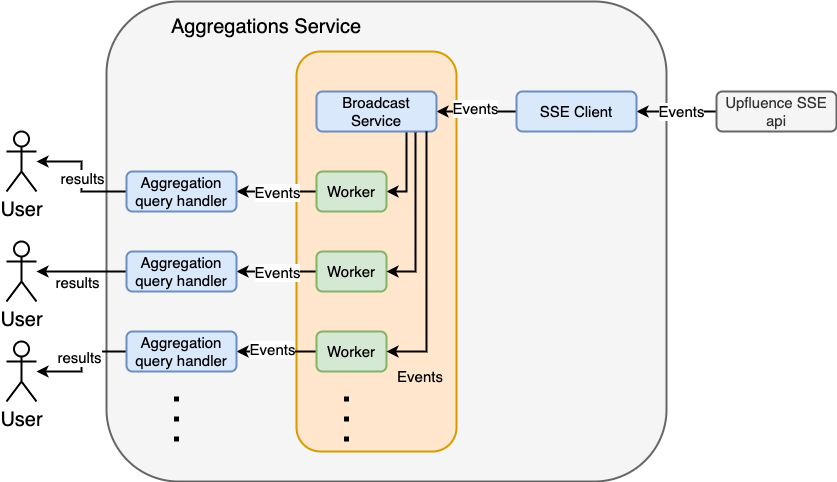

The diagram above was exported from draw.io. Its source (the exported page's mxGraphModel, read from the mxfile embedded in the PNG):
<mxGraphModel dx="2253" dy="737" grid="1" gridSize="10" guides="1" tooltips="1" connect="1" arrows="1" fold="1" page="1" pageScale="1" pageWidth="827" pageHeight="1169" math="0" shadow="0">
  <root>
    <mxCell id="0" />
    <mxCell id="1" parent="0" />
    <mxCell id="DgRH0YwNd9Fi5cC-_1CH-34" value="" style="rounded=1;whiteSpace=wrap;html=1;strokeWidth=2;fontSize=15;fillColor=#f5f5f5;strokeColor=#666666;fontColor=#333333;" vertex="1" parent="1">
      <mxGeometry x="70" y="110" width="560" height="480" as="geometry" />
    </mxCell>
    <mxCell id="DgRH0YwNd9Fi5cC-_1CH-18" value="" style="rounded=1;whiteSpace=wrap;html=1;strokeWidth=2;fontSize=15;fillColor=#ffe6cc;strokeColor=#d79b00;" vertex="1" parent="1">
      <mxGeometry x="260" y="160" width="160" height="400" as="geometry" />
    </mxCell>
    <mxCell id="DgRH0YwNd9Fi5cC-_1CH-5" style="edgeStyle=orthogonalEdgeStyle;rounded=0;orthogonalLoop=1;jettySize=auto;html=1;exitX=0;exitY=0.5;exitDx=0;exitDy=0;fontSize=15;strokeWidth=2;" edge="1" parent="1" source="DgRH0YwNd9Fi5cC-_1CH-2" target="DgRH0YwNd9Fi5cC-_1CH-3">
      <mxGeometry relative="1" as="geometry" />
    </mxCell>
    <mxCell id="DgRH0YwNd9Fi5cC-_1CH-6" value="Events" style="edgeLabel;html=1;align=center;verticalAlign=middle;resizable=0;points=[];fontSize=15;" vertex="1" connectable="0" parent="DgRH0YwNd9Fi5cC-_1CH-5">
      <mxGeometry x="-0.1" y="-1" relative="1" as="geometry">
        <mxPoint as="offset" />
      </mxGeometry>
    </mxCell>
    <mxCell id="DgRH0YwNd9Fi5cC-_1CH-2" value="Upfluence SSE api" style="rounded=1;whiteSpace=wrap;html=1;fillColor=#f5f5f5;fontColor=#333333;strokeColor=#666666;fontSize=15;strokeWidth=2;" vertex="1" parent="1">
      <mxGeometry x="680" y="200" width="120" height="40" as="geometry" />
    </mxCell>
    <mxCell id="DgRH0YwNd9Fi5cC-_1CH-8" style="edgeStyle=orthogonalEdgeStyle;rounded=0;orthogonalLoop=1;jettySize=auto;html=1;exitX=0;exitY=0.5;exitDx=0;exitDy=0;strokeWidth=2;fontSize=15;" edge="1" parent="1" source="DgRH0YwNd9Fi5cC-_1CH-3" target="DgRH0YwNd9Fi5cC-_1CH-7">
      <mxGeometry relative="1" as="geometry" />
    </mxCell>
    <mxCell id="DgRH0YwNd9Fi5cC-_1CH-9" value="Events" style="edgeLabel;html=1;align=center;verticalAlign=middle;resizable=0;points=[];fontSize=15;" vertex="1" connectable="0" parent="DgRH0YwNd9Fi5cC-_1CH-8">
      <mxGeometry x="0.05" y="-4" relative="1" as="geometry">
        <mxPoint as="offset" />
      </mxGeometry>
    </mxCell>
    <mxCell id="DgRH0YwNd9Fi5cC-_1CH-3" value="SSE Client" style="rounded=1;whiteSpace=wrap;html=1;strokeWidth=2;fontSize=15;fillColor=#dae8fc;strokeColor=#6c8ebf;" vertex="1" parent="1">
      <mxGeometry x="480" y="200" width="120" height="40" as="geometry" />
    </mxCell>
    <mxCell id="DgRH0YwNd9Fi5cC-_1CH-15" style="edgeStyle=orthogonalEdgeStyle;rounded=0;orthogonalLoop=1;jettySize=auto;html=1;exitX=0.75;exitY=1;exitDx=0;exitDy=0;entryX=1;entryY=0.5;entryDx=0;entryDy=0;strokeWidth=2;fontSize=15;" edge="1" parent="1" source="DgRH0YwNd9Fi5cC-_1CH-7" target="DgRH0YwNd9Fi5cC-_1CH-10">
      <mxGeometry relative="1" as="geometry" />
    </mxCell>
    <mxCell id="DgRH0YwNd9Fi5cC-_1CH-7" value="Broadcast Service" style="rounded=1;whiteSpace=wrap;html=1;strokeWidth=2;fontSize=15;fillColor=#dae8fc;strokeColor=#6c8ebf;" vertex="1" parent="1">
      <mxGeometry x="280" y="200" width="120" height="40" as="geometry" />
    </mxCell>
    <mxCell id="DgRH0YwNd9Fi5cC-_1CH-20" style="edgeStyle=orthogonalEdgeStyle;rounded=0;orthogonalLoop=1;jettySize=auto;html=1;exitX=0;exitY=0.5;exitDx=0;exitDy=0;entryX=1;entryY=0.5;entryDx=0;entryDy=0;strokeWidth=2;fontSize=15;" edge="1" parent="1" source="DgRH0YwNd9Fi5cC-_1CH-10" target="DgRH0YwNd9Fi5cC-_1CH-19">
      <mxGeometry relative="1" as="geometry" />
    </mxCell>
    <mxCell id="DgRH0YwNd9Fi5cC-_1CH-32" value="Events" style="edgeLabel;html=1;align=center;verticalAlign=middle;resizable=0;points=[];fontSize=15;" vertex="1" connectable="0" parent="DgRH0YwNd9Fi5cC-_1CH-20">
      <mxGeometry x="-0.05" y="-2" relative="1" as="geometry">
        <mxPoint x="-2" y="2" as="offset" />
      </mxGeometry>
    </mxCell>
    <mxCell id="DgRH0YwNd9Fi5cC-_1CH-10" value="Worker" style="rounded=1;whiteSpace=wrap;html=1;strokeWidth=2;fontSize=15;fillColor=#d5e8d4;strokeColor=#82b366;" vertex="1" parent="1">
      <mxGeometry x="280" y="280" width="70" height="40" as="geometry" />
    </mxCell>
    <mxCell id="DgRH0YwNd9Fi5cC-_1CH-22" style="edgeStyle=orthogonalEdgeStyle;rounded=0;orthogonalLoop=1;jettySize=auto;html=1;exitX=0;exitY=0.5;exitDx=0;exitDy=0;entryX=1;entryY=0.5;entryDx=0;entryDy=0;strokeWidth=2;fontSize=15;" edge="1" parent="1" source="DgRH0YwNd9Fi5cC-_1CH-11" target="DgRH0YwNd9Fi5cC-_1CH-21">
      <mxGeometry relative="1" as="geometry" />
    </mxCell>
    <mxCell id="DgRH0YwNd9Fi5cC-_1CH-31" value="Events" style="edgeLabel;html=1;align=center;verticalAlign=middle;resizable=0;points=[];fontSize=15;" vertex="1" connectable="0" parent="DgRH0YwNd9Fi5cC-_1CH-22">
      <mxGeometry x="0.3" y="-5" relative="1" as="geometry">
        <mxPoint x="12" y="5" as="offset" />
      </mxGeometry>
    </mxCell>
    <mxCell id="DgRH0YwNd9Fi5cC-_1CH-11" value="Worker" style="rounded=1;whiteSpace=wrap;html=1;strokeWidth=2;fontSize=15;fillColor=#d5e8d4;strokeColor=#82b366;" vertex="1" parent="1">
      <mxGeometry x="280" y="360" width="70" height="40" as="geometry" />
    </mxCell>
    <mxCell id="DgRH0YwNd9Fi5cC-_1CH-24" style="edgeStyle=orthogonalEdgeStyle;rounded=0;orthogonalLoop=1;jettySize=auto;html=1;exitX=0;exitY=0.5;exitDx=0;exitDy=0;entryX=1;entryY=0.5;entryDx=0;entryDy=0;strokeWidth=2;fontSize=15;" edge="1" parent="1" source="DgRH0YwNd9Fi5cC-_1CH-12" target="DgRH0YwNd9Fi5cC-_1CH-23">
      <mxGeometry relative="1" as="geometry" />
    </mxCell>
    <mxCell id="DgRH0YwNd9Fi5cC-_1CH-30" value="Events" style="edgeLabel;html=1;align=center;verticalAlign=middle;resizable=0;points=[];fontSize=15;" vertex="1" connectable="0" parent="DgRH0YwNd9Fi5cC-_1CH-24">
      <mxGeometry x="0.125" y="-3" relative="1" as="geometry">
        <mxPoint as="offset" />
      </mxGeometry>
    </mxCell>
    <mxCell id="DgRH0YwNd9Fi5cC-_1CH-12" value="Worker" style="rounded=1;whiteSpace=wrap;html=1;strokeWidth=2;fontSize=15;fillColor=#d5e8d4;strokeColor=#82b366;" vertex="1" parent="1">
      <mxGeometry x="280" y="440" width="70" height="40" as="geometry" />
    </mxCell>
    <mxCell id="DgRH0YwNd9Fi5cC-_1CH-13" value="" style="endArrow=none;dashed=1;html=1;dashPattern=1 3;strokeWidth=5;rounded=0;fontSize=15;" edge="1" parent="1">
      <mxGeometry width="50" height="50" relative="1" as="geometry">
        <mxPoint x="310" y="550" as="sourcePoint" />
        <mxPoint x="310" y="500" as="targetPoint" />
        <Array as="points" />
      </mxGeometry>
    </mxCell>
    <mxCell id="DgRH0YwNd9Fi5cC-_1CH-16" value="" style="endArrow=classic;html=1;rounded=0;strokeWidth=2;fontSize=15;exitX=0.825;exitY=1.025;exitDx=0;exitDy=0;exitPerimeter=0;entryX=1;entryY=0.5;entryDx=0;entryDy=0;edgeStyle=orthogonalEdgeStyle;" edge="1" parent="1" source="DgRH0YwNd9Fi5cC-_1CH-7" target="DgRH0YwNd9Fi5cC-_1CH-11">
      <mxGeometry width="50" height="50" relative="1" as="geometry">
        <mxPoint x="390" y="430" as="sourcePoint" />
        <mxPoint x="440" y="380" as="targetPoint" />
      </mxGeometry>
    </mxCell>
    <mxCell id="DgRH0YwNd9Fi5cC-_1CH-17" value="" style="endArrow=classic;html=1;rounded=0;strokeWidth=2;fontSize=15;exitX=0.917;exitY=1;exitDx=0;exitDy=0;exitPerimeter=0;entryX=1;entryY=0.5;entryDx=0;entryDy=0;edgeStyle=orthogonalEdgeStyle;" edge="1" parent="1" source="DgRH0YwNd9Fi5cC-_1CH-7" target="DgRH0YwNd9Fi5cC-_1CH-12">
      <mxGeometry width="50" height="50" relative="1" as="geometry">
        <mxPoint x="389" y="251" as="sourcePoint" />
        <mxPoint x="360" y="390" as="targetPoint" />
      </mxGeometry>
    </mxCell>
    <mxCell id="DgRH0YwNd9Fi5cC-_1CH-41" style="edgeStyle=orthogonalEdgeStyle;rounded=0;orthogonalLoop=1;jettySize=auto;html=1;exitX=0;exitY=0.5;exitDx=0;exitDy=0;strokeWidth=2;fontSize=20;" edge="1" parent="1" source="DgRH0YwNd9Fi5cC-_1CH-19" target="DgRH0YwNd9Fi5cC-_1CH-36">
      <mxGeometry relative="1" as="geometry" />
    </mxCell>
    <mxCell id="DgRH0YwNd9Fi5cC-_1CH-49" value="results" style="edgeLabel;html=1;align=center;verticalAlign=middle;resizable=0;points=[];fontSize=15;" vertex="1" connectable="0" parent="DgRH0YwNd9Fi5cC-_1CH-41">
      <mxGeometry x="-0.0167" relative="1" as="geometry">
        <mxPoint as="offset" />
      </mxGeometry>
    </mxCell>
    <mxCell id="DgRH0YwNd9Fi5cC-_1CH-19" value="Aggregation query handler" style="rounded=1;whiteSpace=wrap;html=1;strokeWidth=2;fontSize=15;fillColor=#dae8fc;strokeColor=#6c8ebf;" vertex="1" parent="1">
      <mxGeometry x="90" y="280" width="110" height="40" as="geometry" />
    </mxCell>
    <mxCell id="DgRH0YwNd9Fi5cC-_1CH-43" style="edgeStyle=orthogonalEdgeStyle;rounded=0;orthogonalLoop=1;jettySize=auto;html=1;exitX=0;exitY=0.5;exitDx=0;exitDy=0;strokeWidth=2;fontSize=15;" edge="1" parent="1" source="DgRH0YwNd9Fi5cC-_1CH-21" target="DgRH0YwNd9Fi5cC-_1CH-42">
      <mxGeometry relative="1" as="geometry" />
    </mxCell>
    <mxCell id="DgRH0YwNd9Fi5cC-_1CH-47" value="results" style="edgeLabel;html=1;align=center;verticalAlign=middle;resizable=0;points=[];fontSize=15;" vertex="1" connectable="0" parent="DgRH0YwNd9Fi5cC-_1CH-43">
      <mxGeometry x="0.2444" y="2" relative="1" as="geometry">
        <mxPoint x="6" y="8" as="offset" />
      </mxGeometry>
    </mxCell>
    <mxCell id="DgRH0YwNd9Fi5cC-_1CH-21" value="Aggregation query handler" style="rounded=1;whiteSpace=wrap;html=1;strokeWidth=2;fontSize=15;fillColor=#dae8fc;strokeColor=#6c8ebf;" vertex="1" parent="1">
      <mxGeometry x="90" y="360" width="110" height="40" as="geometry" />
    </mxCell>
    <mxCell id="DgRH0YwNd9Fi5cC-_1CH-45" style="edgeStyle=orthogonalEdgeStyle;rounded=0;orthogonalLoop=1;jettySize=auto;html=1;exitX=0;exitY=0.5;exitDx=0;exitDy=0;strokeWidth=2;fontSize=20;" edge="1" parent="1" source="DgRH0YwNd9Fi5cC-_1CH-23" target="DgRH0YwNd9Fi5cC-_1CH-44">
      <mxGeometry relative="1" as="geometry" />
    </mxCell>
    <mxCell id="DgRH0YwNd9Fi5cC-_1CH-48" value="results" style="edgeLabel;html=1;align=center;verticalAlign=middle;resizable=0;points=[];fontSize=15;" vertex="1" connectable="0" parent="DgRH0YwNd9Fi5cC-_1CH-45">
      <mxGeometry x="-0.0909" y="-3" relative="1" as="geometry">
        <mxPoint as="offset" />
      </mxGeometry>
    </mxCell>
    <mxCell id="DgRH0YwNd9Fi5cC-_1CH-23" value="Aggregation query handler" style="rounded=1;whiteSpace=wrap;html=1;strokeWidth=2;fontSize=15;fillColor=#dae8fc;strokeColor=#6c8ebf;" vertex="1" parent="1">
      <mxGeometry x="90" y="440" width="110" height="40" as="geometry" />
    </mxCell>
    <mxCell id="DgRH0YwNd9Fi5cC-_1CH-25" value="Events" style="text;html=1;strokeColor=none;fillColor=none;align=center;verticalAlign=middle;whiteSpace=wrap;rounded=0;strokeWidth=2;fontSize=15;" vertex="1" parent="1">
      <mxGeometry x="354" y="470" width="60" height="30" as="geometry" />
    </mxCell>
    <mxCell id="DgRH0YwNd9Fi5cC-_1CH-33" value="" style="endArrow=none;dashed=1;html=1;dashPattern=1 3;strokeWidth=5;rounded=0;fontSize=15;" edge="1" parent="1">
      <mxGeometry width="50" height="50" relative="1" as="geometry">
        <mxPoint x="140" y="550" as="sourcePoint" />
        <mxPoint x="140" y="500" as="targetPoint" />
        <Array as="points" />
      </mxGeometry>
    </mxCell>
    <mxCell id="DgRH0YwNd9Fi5cC-_1CH-35" value="Aggregations Service" style="text;html=1;strokeColor=none;fillColor=none;align=center;verticalAlign=middle;whiteSpace=wrap;rounded=0;strokeWidth=2;fontSize=20;" vertex="1" parent="1">
      <mxGeometry x="130" y="120" width="200" height="30" as="geometry" />
    </mxCell>
    <mxCell id="DgRH0YwNd9Fi5cC-_1CH-36" value="User" style="shape=umlActor;verticalLabelPosition=bottom;verticalAlign=top;html=1;outlineConnect=0;strokeWidth=2;fontSize=20;fillColor=default;" vertex="1" parent="1">
      <mxGeometry x="-30" y="240" width="30" height="60" as="geometry" />
    </mxCell>
    <mxCell id="DgRH0YwNd9Fi5cC-_1CH-42" value="User" style="shape=umlActor;verticalLabelPosition=bottom;verticalAlign=top;html=1;outlineConnect=0;strokeWidth=2;fontSize=20;fillColor=default;" vertex="1" parent="1">
      <mxGeometry x="-30" y="350" width="30" height="60" as="geometry" />
    </mxCell>
    <mxCell id="DgRH0YwNd9Fi5cC-_1CH-44" value="User" style="shape=umlActor;verticalLabelPosition=bottom;verticalAlign=top;html=1;outlineConnect=0;strokeWidth=2;fontSize=20;fillColor=default;" vertex="1" parent="1">
      <mxGeometry x="-30" y="450" width="30" height="60" as="geometry" />
    </mxCell>
  </root>
</mxGraphModel>